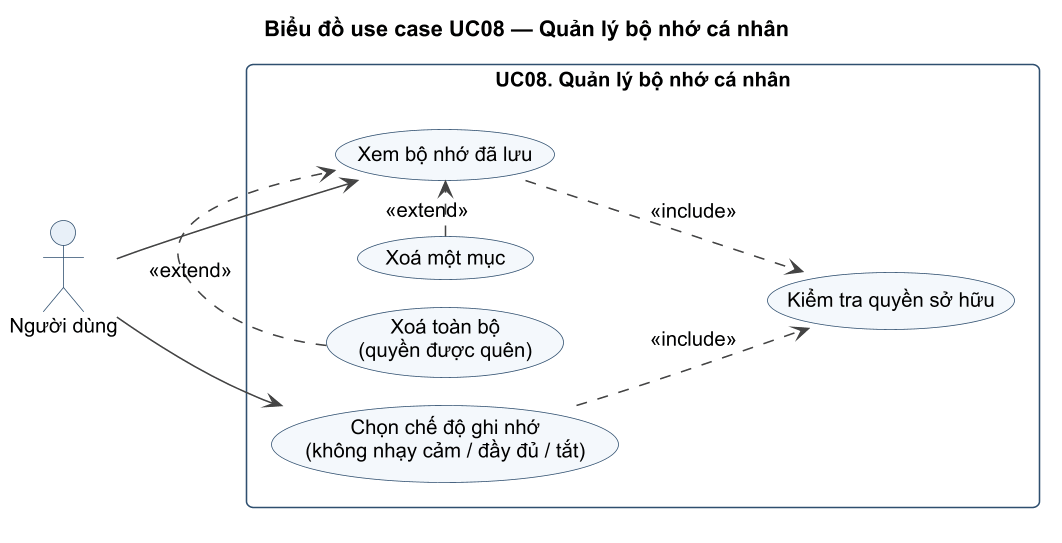

The diagram above was rendered by PlantUML. Its source (embedded in the PNG):
@startuml UC08_UC
!pragma layout smetana
!include ../_style.iuml
title Biểu đồ use case UC08 — Quản lý bộ nhớ cá nhân
left to right direction
actor "Người dùng" as U
rectangle "UC08. Quản lý bộ nhớ cá nhân" {
  usecase "Xem bộ nhớ đã lưu" as L
  usecase "Chọn chế độ ghi nhớ\n(không nhạy cảm / đầy đủ / tắt)" as M
  usecase "Xoá một mục" as D
  usecase "Xoá toàn bộ\n(quyền được quên)" as A
  usecase "Kiểm tra quyền sở hữu" as C
}
U --> L
U --> M
D .> L : <<extend>>
A .> L : <<extend>>
L ..> C : <<include>>
M ..> C : <<include>>
@enduml